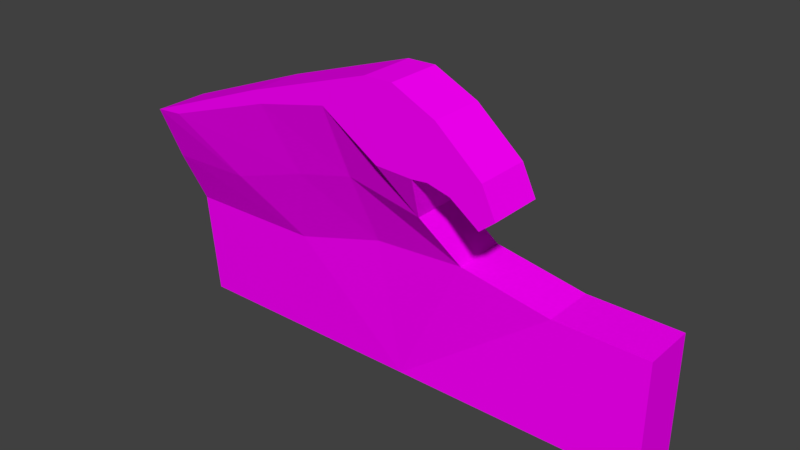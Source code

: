 # Source: tidalWave.blend  (saved by Blender 2.79.0; exported with 4.5.12 LTS)
import bpy
from mathutils import Matrix  # noqa: F401  (used for matrix-valued properties, if any)

bpy.ops.wm.read_factory_settings(use_empty=True)
scene = bpy.context.scene
scene.name = 'Scene'

# ---- collections
col_collection_1 = bpy.data.collections.new('Collection 1'); scene.collection.children.link(col_collection_1)

# ---- images (referenced by path relative to the original .blend; pixels are not part of the script)
import os
ASSET_DIR = os.environ.get("B2B_ASSET_DIR", "")  # directory of the original .blend (textures are referenced by path, not embedded)
HERE = os.path.dirname(os.path.abspath(__file__))  # packed textures are extracted next to this script under _unpacked/

def load_image(name, relpath, width, height, colorspace="sRGB"):
    """Load a texture the original file referenced (path relative to the .blend, or extracted next to this script)."""
    p = next((c for c in (os.path.join(HERE, relpath), os.path.join(ASSET_DIR, relpath)) if relpath and os.path.exists(c)), "")
    if p:
        img = bpy.data.images.load(p, check_existing=True)
        img.name = name
    else:  # same state as the original file: an image datablock whose file is absent (Cycles renders it pink)
        img = bpy.data.images.new(name, width, height)
        img.source = "FILE"
        img.filepath = "//" + (relpath or name)
    img.colorspace_settings.name = colorspace
    return img
img_tidalwave = load_image('tidalWave', '', 1024, 1024, 'sRGB')

# ---- materials (node trees are filled in below, after node groups)
mat_tidalwave = bpy.data.materials.new('tidalWave')
mat_tidalwave.alpha_threshold = 0.0
mat_tidalwave.roughness = 0.5

# ---- material node trees
mat_tidalwave.use_nodes = True; mat_tidalwave.node_tree.nodes.clear()
_N = mat_tidalwave.node_tree.nodes; _L = mat_tidalwave.node_tree.links
n0 = _N.new('ShaderNodeOutputMaterial'); n0.name = 'Material Output'; n0.location = (300, 300)
n1 = _N.new('ShaderNodeBsdfDiffuse'); n1.name = 'Diffuse BSDF'; n1.location = (10, 300)
n2 = _N.new('ShaderNodeTexImage'); n2.name = 'Image Texture'; n2.location = (-180, 300)
n2.width = 140
n2.image = img_tidalwave
_L.new(n1.outputs[0], n0.inputs[0])
_L.new(n2.outputs[0], n1.inputs[0])
n0.is_active_output = True

# ---- world
world_world = bpy.data.worlds.new('World'); scene.world = world_world
world_world.color = (0.05088, 0.05088, 0.05088)
world_world.use_sun_shadow = False
world_world.sun_shadow_jitter_overblur = 0.0
world_world.cycles.sampling_method = 'MANUAL'

# ---- meshes
me_plane_001 = bpy.data.meshes.new('Plane.001')
me_plane_001.from_pydata([(-1.167, -0.3464, -1.603), (-0.3997, -0.3464, -1.608), (-1.167, -0.3464, 1.592), (0.225, -0.001924, 1.609), (-0.3918, -0.3464, -1.017), (-0.2538, -0.297, -0.4645), (0.0587, -0.1265, -0.31), (0.3378, -0.001924, -0.3619), (0.5445, -0.001924, 0.7689), (0.8167, -0.001924, -0.05538), (0.8206, -0.001924, -0.2329), (0.6904, -0.001924, -0.505), (0.442, -0.001924, -0.7929), (0.2605, -0.001924, -0.8797), (0.1817, -0.001924, -0.785), (0.3118, -0.001924, -0.6036), (0.3473, -0.001924, -0.4616), (0.2382, -0.001924, 1.435), (0.4781, -0.001924, 0.7117), (0.5833, -0.001924, 0.2417), (0.3467, -0.001924, -0.1264), (-1.167, -0.3464, -0.005308), (0.2842, -0.001924, 1.453), (-0.4645, -0.297, 0.7148), (-0.4711, -0.297, 1.6), (-1.167, -0.3464, 0.7933), (-0.292, -0.297, 0.1182), (-0.3783, -0.297, 0.4165), (-1.167, -0.3464, -0.8039), (0.5662, -0.001924, -0.649), (0.1457, -0.1369, 0.18), (0.04994, -0.1369, 0.5641), (-0.1132, -0.1369, 1.075), (-0.123, -0.1369, 1.605), (-1.167, -0.6919, -0.8039), (-1.167, -0.6919, -1.603), (-0.3997, -0.6919, -1.608), (-0.3918, -0.6919, -1.017), (-0.2538, -0.6425, -0.4645), (-0.4711, -0.6425, 1.6), (-1.167, -0.6919, 1.592), (0.0587, -0.472, -0.31), (0.3378, -0.3474, -0.3619), (0.2842, -0.3474, 1.453), (0.225, -0.3474, 1.609), (0.8167, -0.3474, -0.05538), (0.5445, -0.3474, 0.7689), (0.8206, -0.3474, -0.2329), (0.6904, -0.3474, -0.505), (0.5662, -0.3474, -0.649), (0.2605, -0.3474, -0.8797), (0.442, -0.3474, -0.7929), (0.1817, -0.3474, -0.785), (0.3118, -0.3474, -0.6036), (0.3473, -0.3474, -0.4616), (0.2382, -0.3474, 1.435), (0.4781, -0.3474, 0.7117), (0.5833, -0.3474, 0.2417), (0.3467, -0.3474, -0.1264), (-1.167, -0.6919, 0.7933), (-1.167, -0.6919, -0.005308), (-0.4645, -0.6425, 0.7148), (-0.1132, -0.4824, 1.075), (-0.123, -0.4824, 1.605), (-0.292, -0.6425, 0.1182), (0.1457, -0.4824, 0.18), (-0.3783, -0.6425, 0.4165), (0.04994, -0.4824, 0.5641)], [], [(24, 23, 25, 2), (26, 5, 21), (26, 21, 27), (21, 23, 27), (25, 23, 21), (4, 28, 21, 5), (28, 4, 1, 0), (22, 17, 3), (17, 22, 8, 18), (9, 19, 18, 8), (10, 20, 19, 9), (10, 11, 7, 20), (29, 16, 7, 11), (16, 29, 12, 15), (13, 14, 15, 12), (5, 26, 30, 6), (26, 27, 31, 30), (23, 32, 31, 27), (23, 24, 33, 32), (3, 17, 32, 33), (17, 18, 31, 32), (18, 19, 30, 31), (19, 20, 6, 30), (6, 20, 7), (39, 40, 59, 61), (64, 60, 38), (64, 66, 60), (60, 66, 61), (59, 60, 61), (37, 38, 60, 34), (34, 35, 36, 37), (43, 44, 55), (55, 56, 46, 43), (45, 46, 56, 57), (47, 45, 57, 58), (47, 58, 42, 48), (49, 48, 42, 54), (54, 53, 51, 49), (50, 51, 53, 52), (38, 41, 65, 64), (64, 65, 67, 66), (61, 66, 67, 62), (61, 62, 63, 39), (44, 63, 62, 55), (55, 62, 67, 56), (56, 67, 65, 57), (57, 65, 41, 58), (41, 42, 58), (33, 24, 39, 63), (2, 25, 59, 40), (25, 21, 60, 59), (3, 33, 63, 44), (22, 3, 44, 43), (8, 22, 43, 46), (28, 0, 35, 34), (9, 8, 46, 45), (0, 1, 36, 35), (10, 9, 45, 47), (21, 28, 34, 60), (24, 2, 40, 39), (4, 37, 36, 1), (5, 38, 37, 4), (6, 41, 38, 5), (7, 42, 41, 6), (16, 54, 42, 7), (15, 53, 54, 16), (14, 52, 53, 15), (13, 50, 52, 14), (29, 49, 51, 12), (12, 51, 50, 13), (10, 47, 48, 11), (11, 48, 49, 29)])
_uv = me_plane_001.uv_layers.new(name='UVMap')
_uv.uv.foreach_set('vector', [0.7507, 0.166, 0.5866, 0.171, 0.5987, 0.04011, 0.7464, 0.03697, 0.4762, 0.2043, 0.3685, 0.2126, 0.4512, 0.04235, 0.4762, 0.2043, 0.4512, 0.04235, 0.5313, 0.1877, 0.4512, 0.04235, 0.5866, 0.171, 0.5313, 0.1877, 0.5987, 0.04011, 0.5866, 0.171, 0.4512, 0.04235, 0.2658, 0.1881, 0.3035, 0.04432, 0.4512, 0.04235, 0.3685, 0.2126, 0.3035, 0.04432, 0.2658, 0.1881, 0.1564, 0.1879, 0.1558, 0.04595, 0.1192, 0.7809, 0.1248, 0.771, 0.08539, 0.7627, 0.1248, 0.771, 0.1192, 0.7809, 0.2679, 0.8613, 0.283, 0.8479, 0.4482, 0.9487, 0.3873, 0.8863, 0.283, 0.8479, 0.2679, 0.8613, 0.4886, 0.955, 0.4787, 0.8433, 0.3873, 0.8863, 0.4482, 0.9487, 0.4886, 0.955, 0.5549, 0.9335, 0.5329, 0.8485, 0.4787, 0.8433, 0.5916, 0.9095, 0.5554, 0.8537, 0.5329, 0.8485, 0.5549, 0.9335, 0.5554, 0.8537, 0.5916, 0.9095, 0.6283, 0.8854, 0.589, 0.8499, 0.6537, 0.8466, 0.6344, 0.8256, 0.589, 0.8499, 0.6283, 0.8854, 0.3685, 0.2126, 0.4762, 0.2043, 0.4898, 0.2904, 0.3984, 0.2779, 0.4762, 0.2043, 0.5313, 0.1877, 0.5609, 0.2717, 0.4898, 0.2904, 0.5866, 0.171, 0.6553, 0.2409, 0.5609, 0.2717, 0.5313, 0.1877, 0.5866, 0.171, 0.7507, 0.166, 0.7533, 0.2368, 0.6553, 0.2409, 0.7557, 0.3058, 0.7235, 0.3089, 0.6553, 0.2409, 0.7533, 0.2368, 0.7235, 0.3089, 0.5902, 0.3543, 0.5609, 0.2717, 0.6553, 0.2409, 0.5902, 0.3543, 0.5035, 0.375, 0.4898, 0.2904, 0.5609, 0.2717, 0.5035, 0.375, 0.4331, 0.3354, 0.3984, 0.2779, 0.4898, 0.2904, 0.3984, 0.2779, 0.4331, 0.3354, 0.3895, 0.3344, 0.1551, 0.5554, 0.1598, 0.462, 0.2667, 0.4661, 0.2739, 0.5611, 0.3535, 0.5865, 0.3735, 0.4695, 0.4314, 0.5938, 0.3535, 0.5865, 0.3137, 0.5739, 0.3735, 0.4695, 0.3735, 0.4695, 0.3137, 0.5739, 0.2739, 0.5611, 0.2667, 0.4661, 0.3735, 0.4695, 0.2739, 0.5611, 0.5061, 0.5772, 0.4314, 0.5938, 0.3735, 0.4695, 0.4804, 0.4727, 0.4804, 0.4727, 0.5873, 0.4756, 0.5853, 0.5783, 0.5061, 0.5772, 0.1702, 0.6651, 0.1497, 0.6565, 0.1729, 0.659, 0.1729, 0.659, 0.2688, 0.6941, 0.2608, 0.7028, 0.1702, 0.6651, 0.371, 0.744, 0.2608, 0.7028, 0.2688, 0.6941, 0.332, 0.7108, 0.3948, 0.7456, 0.371, 0.744, 0.332, 0.7108, 0.3834, 0.6818, 0.3948, 0.7456, 0.3834, 0.6818, 0.4148, 0.6818, 0.4319, 0.7298, 0.4519, 0.714, 0.4319, 0.7298, 0.4148, 0.6818, 0.4281, 0.6837, 0.4281, 0.6837, 0.4473, 0.6797, 0.4718, 0.6982, 0.4519, 0.714, 0.4845, 0.6745, 0.4718, 0.6982, 0.4473, 0.6797, 0.4723, 0.6634, 0.4314, 0.5938, 0.4091, 0.6407, 0.3427, 0.6489, 0.3535, 0.5865, 0.3535, 0.5865, 0.3427, 0.6489, 0.2912, 0.6345, 0.3137, 0.5739, 0.2739, 0.5611, 0.3137, 0.5739, 0.2912, 0.6345, 0.2232, 0.6108, 0.2739, 0.5611, 0.2232, 0.6108, 0.1523, 0.6066, 0.1551, 0.5554, 0.1497, 0.6565, 0.1523, 0.6066, 0.2232, 0.6108, 0.1729, 0.659, 0.1729, 0.659, 0.2232, 0.6108, 0.2912, 0.6345, 0.2688, 0.6941, 0.2688, 0.6941, 0.2912, 0.6345, 0.3427, 0.6489, 0.332, 0.7108, 0.332, 0.7108, 0.3427, 0.6489, 0.4091, 0.6407, 0.3834, 0.6818, 0.4091, 0.6407, 0.4148, 0.6818, 0.3834, 0.6818, 0.7463, 0.7987, 0.7233, 0.8487, 0.6737, 0.8487, 0.6967, 0.7987, 0.01031, 0.9597, 0.01031, 0.817, 0.07202, 0.817, 0.07202, 0.9597, 0.01031, 0.817, 0.01031, 0.6744, 0.07202, 0.6744, 0.07202, 0.817, 0.7657, 0.7488, 0.7463, 0.7987, 0.6967, 0.7987, 0.7161, 0.7488, 0.7657, 0.7249, 0.7657, 0.7488, 0.7161, 0.7488, 0.7161, 0.7249, 0.7657, 0.6198, 0.7657, 0.7249, 0.7161, 0.7249, 0.7161, 0.6198, 0.01031, 0.5317, 0.01031, 0.3891, 0.07202, 0.3891, 0.07202, 0.5317, 0.7657, 0.4952, 0.7657, 0.6198, 0.7161, 0.6198, 0.7161, 0.4952, 0.01031, 0.3891, 0.01031, 0.2519, 0.07202, 0.2519, 0.07202, 0.3891, 0.7657, 0.4698, 0.7657, 0.4952, 0.7161, 0.4952, 0.7161, 0.4698, 0.01031, 0.6744, 0.01031, 0.5317, 0.07202, 0.5317, 0.07202, 0.6744, 0.7233, 0.8487, 0.7162, 0.9486, 0.6667, 0.9486, 0.6737, 0.8487, 0.8947, 0.4666, 0.8332, 0.4666, 0.8332, 0.3613, 0.8947, 0.3613, 0.9035, 0.568, 0.842, 0.568, 0.8332, 0.4666, 0.8947, 0.4666, 0.9339, 0.63, 0.8723, 0.63, 0.842, 0.568, 0.9035, 0.568, 0.956, 0.6806, 0.8945, 0.6806, 0.8723, 0.63, 0.9339, 0.63, 0.956, 0.6984, 0.8945, 0.6984, 0.8945, 0.6806, 0.956, 0.6806, 0.956, 0.7245, 0.8945, 0.7245, 0.8945, 0.6984, 0.956, 0.6984, 0.956, 0.7642, 0.8945, 0.7642, 0.8945, 0.7245, 0.956, 0.7245, 0.956, 0.7862, 0.8945, 0.7862, 0.8945, 0.7642, 0.956, 0.7642, 0.956, 0.8558, 0.8945, 0.8558, 0.8945, 0.822, 0.956, 0.822, 0.956, 0.822, 0.8945, 0.822, 0.8945, 0.7862, 0.956, 0.7862, 0.956, 0.9434, 0.8945, 0.9434, 0.8945, 0.8897, 0.956, 0.8897, 0.956, 0.8897, 0.8945, 0.8897, 0.8945, 0.8558, 0.956, 0.8558])
me_plane_001.materials.append(mat_tidalwave)
me_plane_001.use_remesh_preserve_volume = False
me_plane_001.use_remesh_preserve_attributes = False
me_plane_001.use_mirror_vertex_groups = False
me_plane_001.use_paint_bone_selection = False
me_plane_001.use_paint_mask = True
me_plane_001.update()

# ---- objects
ob_plane = bpy.data.objects.new('Plane', me_plane_001)

# ---- transforms, parenting, visibility, modifiers, constraints
ob_plane.location = (0.0, 0.0, 0.0)
ob_plane.rotation_euler = (-0.0, 1.571, 0.0)
ob_plane.scale = (-3.101, -3.101, -3.101)
ob_plane.lineart.crease_threshold = 0.0

# ---- collection membership
col_collection_1.objects.link(ob_plane)

# ---- scene / render settings (as saved in the file)
scene.frame_start = 1; scene.frame_end = 250; scene.frame_set(1)
scene.render.engine = 'CYCLES'
scene.render.resolution_percentage = 50
scene.render.dither_intensity = 0.0
scene.cycles.use_denoising = False
scene.cycles.samples = 128
scene.cycles.sampling_pattern = 'TABULATED_SOBOL'
scene.cycles.use_adaptive_sampling = False
scene.cycles.use_light_tree = False
scene.cycles.blur_glossy = 0.0
scene.cycles.sample_clamp_indirect = 0.0
scene.view_settings.view_transform = 'Standard'
bpy.context.view_layer.update()

# ---- added for rendering (the .blend has no active camera and no usable light): camera, sun
cam_auto = bpy.data.cameras.new('AutoCamera')
cam_auto.lens = 50.0
cam_auto.sensor_width = 36.0
cam_auto.clip_end = 1000.0
ob_auto_camera = bpy.data.objects.new('AutoCamera', cam_auto)
scene.collection.objects.link(ob_auto_camera)
ob_auto_camera.location = (11.0273, -12.1585, 8.28533)
ob_auto_camera.rotation_euler = (1.09748, -7.21219e-08, 0.694738)
scene.camera = ob_auto_camera
light_auto_sun = bpy.data.lights.new('AutoSun', 'SUN')
light_auto_sun.energy = 3.0
light_auto_sun.angle = 0.0523599
ob_auto_sun = bpy.data.objects.new('AutoSun', light_auto_sun)
scene.collection.objects.link(ob_auto_sun)
ob_auto_sun.rotation_euler = (0.872665, 0.174533, 0.523599)
bpy.context.view_layer.update()
